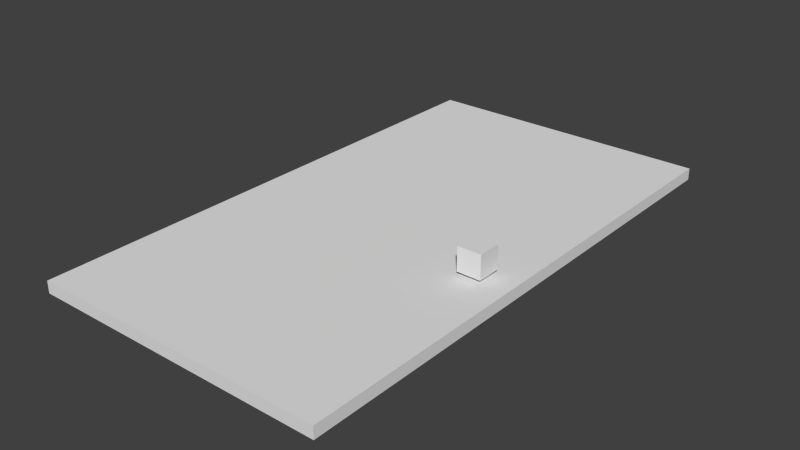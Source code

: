 # Source: door.blend  (saved by Blender 2.75.0; exported with 4.5.12 LTS)
import bpy
from mathutils import Matrix  # noqa: F401  (used for matrix-valued properties, if any)

bpy.ops.wm.read_factory_settings(use_empty=True)
scene = bpy.context.scene
scene.name = 'Scene'

# ---- collections
col_collection_1 = bpy.data.collections.new('Collection 1'); scene.collection.children.link(col_collection_1)

# ---- materials (node trees are filled in below, after node groups)
mat_material = bpy.data.materials.new('Material')
mat_material.alpha_threshold = 0.0
mat_material.use_transparent_shadow = False
mat_material.roughness = 0.5
mat_material.line_color = (0.0, 0.0, 0.0, 1.0)

# ---- material node trees

# ---- world
world_world = bpy.data.worlds.new('World'); scene.world = world_world
world_world.color = (0.05088, 0.05088, 0.05088)
world_world.use_sun_shadow = False
world_world.sun_shadow_jitter_overblur = 0.0
world_world.cycles.sampling_method = 'MANUAL'
world_world.cycles.sample_map_resolution = 256

# ---- meshes
me_cube = bpy.data.meshes.new('Cube')
me_cube.from_pydata([(0.625, 1.125, -0.025), (0.625, -1.125, -0.025), (-0.625, -1.125, -0.025), (-0.625, 1.125, -0.025), (0.625, 1.125, 0.025), (0.625, -1.125, 0.025), (-0.625, -1.125, 0.025), (-0.625, 1.125, 0.025), (0.4245, -0.2068, 0.0418), (0.4245, -0.2068, 0.1418), (0.4245, -0.1068, 0.0418), (0.4245, -0.1068, 0.1418), (0.5245, -0.2068, 0.0418), (0.5245, -0.2068, 0.1418), (0.5245, -0.1068, 0.0418), (0.5245, -0.1068, 0.1418), (0.4545, -0.1768, -0.0622), (0.4545, -0.1768, 0.05629), (0.4545, -0.1368, -0.0622), (0.4545, -0.1368, 0.05629), (0.4945, -0.1768, -0.0622), (0.4945, -0.1768, 0.05629), (0.4945, -0.1368, -0.0622), (0.4945, -0.1368, 0.05629), (0.4245, -0.2068, -0.0418), (0.4245, -0.2068, -0.1418), (0.4245, -0.1068, -0.0418), (0.4245, -0.1068, -0.1418), (0.5245, -0.2068, -0.0418), (0.5245, -0.2068, -0.1418), (0.5245, -0.1068, -0.0418), (0.5245, -0.1068, -0.1418)], [], [(0, 1, 2, 3), (4, 7, 6, 5), (0, 4, 5, 1), (1, 5, 6, 2), (2, 6, 7, 3), (4, 0, 3, 7), (9, 11, 10, 8), (11, 15, 14, 10), (15, 13, 12, 14), (13, 9, 8, 12), (8, 10, 14, 12), (13, 15, 11, 9), (17, 19, 18, 16), (19, 23, 22, 18), (23, 21, 20, 22), (21, 17, 16, 20), (16, 18, 22, 20), (21, 23, 19, 17), (25, 24, 26, 27), (27, 26, 30, 31), (31, 30, 28, 29), (29, 28, 24, 25), (24, 28, 30, 26), (29, 25, 27, 31)])
_uv = me_cube.uv_layers.new(name='UVMap')
_uv.uv.foreach_set('vector', [0.9421, 0.3467, 0.9417, 0.966, 0.612, 0.9649, 0.6084, 0.3461, 0.3823, 0.9677, 0.04479, 0.9681, 0.04396, 0.3605, 0.3815, 0.3601, 0.9421, 0.3467, 0.9582, 0.3378, 0.9512, 0.9749, 0.9417, 0.966, 0.9417, 0.966, 0.9512, 0.9749, 0.6161, 0.9766, 0.612, 0.9649, 0.03046, 0.3606, 0.04396, 0.3605, 0.04479, 0.9681, 0.03129, 0.9681, 0.9582, 0.3378, 0.9421, 0.3467, 0.6084, 0.3461, 0.6179, 0.3268, 0.5061, 0.1468, 0.5036, 0.1187, 0.5166, 0.09368, 0.5439, 0.1267, 0.5036, 0.1187, 0.4901, 0.116, 0.4823, 0.09368, 0.5166, 0.09368, 0.4901, 0.116, 0.4743, 0.1337, 0.4583, 0.1097, 0.4823, 0.09368, 0.4583, 0.1741, 0.4583, 0.1471, 0.4853, 0.1471, 0.4853, 0.1741, 0.4853, 0.1471, 0.5123, 0.1471, 0.5123, 0.1741, 0.4853, 0.1741, 0.4743, 0.1337, 0.4901, 0.116, 0.5036, 0.1187, 0.5061, 0.1468, 0.5654, 0.1088, 0.5541, 0.1098, 0.5441, 0.1046, 0.5573, 0.09368, 0.5541, 0.1098, 0.5531, 0.1152, 0.5441, 0.1183, 0.5441, 0.1046, 0.5531, 0.1152, 0.5601, 0.1215, 0.5505, 0.1279, 0.5441, 0.1183, 0.5549, 0.1498, 0.5441, 0.1498, 0.5441, 0.139, 0.5549, 0.139, 0.5441, 0.139, 0.5441, 0.1282, 0.5549, 0.1282, 0.5549, 0.139, 0.5601, 0.1215, 0.5531, 0.1152, 0.5541, 0.1098, 0.5654, 0.1088, 0.5061, 0.1468, 0.5439, 0.1267, 0.5166, 0.09368, 0.5036, 0.1187, 0.5036, 0.1187, 0.5166, 0.09368, 0.4823, 0.09368, 0.4901, 0.116, 0.4901, 0.116, 0.4823, 0.09368, 0.4583, 0.1097, 0.4743, 0.1337, 0.4583, 0.1741, 0.4853, 0.1741, 0.4853, 0.1471, 0.4583, 0.1471, 0.4853, 0.1471, 0.4853, 0.1741, 0.5123, 0.1741, 0.5123, 0.1471, 0.4743, 0.1337, 0.5061, 0.1468, 0.5036, 0.1187, 0.4901, 0.116])
me_cube.materials.append(mat_material)
me_cube.use_remesh_preserve_volume = False
me_cube.use_remesh_preserve_attributes = False
me_cube.use_mirror_vertex_groups = False
me_cube.update()

# ---- objects
ob_cube = bpy.data.objects.new('Cube', me_cube)

# ---- transforms, parenting, visibility, modifiers, constraints
ob_cube.location = (0.0, 0.0, 0.0)
ob_cube.lock_rotations_4d = False
ob_cube.empty_display_type = 'ARROWS'
ob_cube.lineart.crease_threshold = 0.0

# ---- collection membership
col_collection_1.objects.link(ob_cube)

# ---- scene / render settings (as saved in the file)
scene.frame_start = 1; scene.frame_end = 250; scene.frame_set(1)
scene.render.engine = 'BLENDER_EEVEE_NEXT'
scene.render.resolution_percentage = 50
scene.render.dither_intensity = 0.0
scene.cycles.use_denoising = False
scene.cycles.samples = 10
scene.cycles.sampling_pattern = 'TABULATED_SOBOL'
scene.cycles.light_sampling_threshold = 0.0
scene.cycles.use_adaptive_sampling = False
scene.cycles.use_light_tree = False
scene.cycles.blur_glossy = 0.0
scene.cycles.pixel_filter_type = 'GAUSSIAN'
scene.cycles.sample_clamp_indirect = 0.0
scene.view_settings.view_transform = 'Standard'
bpy.context.view_layer.update()

# ---- added for rendering (the .blend has no active camera and no usable light): camera, sun
cam_auto = bpy.data.cameras.new('AutoCamera')
cam_auto.lens = 50.0
cam_auto.sensor_width = 36.0
cam_auto.clip_end = 1000.0
ob_auto_camera = bpy.data.objects.new('AutoCamera', cam_auto)
scene.collection.objects.link(ob_auto_camera)
ob_auto_camera.location = (2.39586, -2.87503, 1.91668)
ob_auto_camera.rotation_euler = (1.09748, -7.21219e-08, 0.694738)
scene.camera = ob_auto_camera
light_auto_sun = bpy.data.lights.new('AutoSun', 'SUN')
light_auto_sun.energy = 3.0
light_auto_sun.angle = 0.0523599
ob_auto_sun = bpy.data.objects.new('AutoSun', light_auto_sun)
scene.collection.objects.link(ob_auto_sun)
ob_auto_sun.rotation_euler = (0.872665, 0.174533, 0.523599)
bpy.context.view_layer.update()
